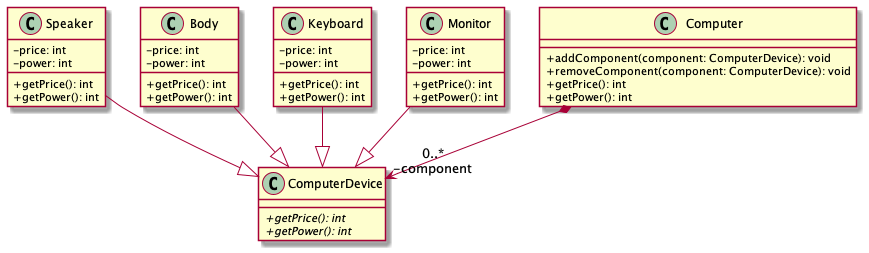

The diagram above was rendered by PlantUML. Its source (embedded in the PNG):
@startuml classDiagram
skinparam ClassAttributeIconSize 0
class ComputerDevice{
  {abstract} +getPrice(): int
  {abstract} +getPower(): int
}

class Speaker{
  -price: int
  -power: int
  +getPrice(): int
  +getPower(): int
}
Speaker --|> ComputerDevice

class Body{
  -price: int
  -power: int
  +getPrice(): int
  +getPower(): int
}
Body --|> ComputerDevice

class Keyboard{
  -price: int
  -power: int
  +getPrice(): int
  +getPower(): int
}
Keyboard --|> ComputerDevice

class Monitor{
  -price: int
  -power: int
  +getPrice(): int
  +getPower(): int
}
Monitor --|> ComputerDevice

class Computer{
  +addComponent(component: ComputerDevice): void
  +removeComponent(component: ComputerDevice): void
  +getPrice(): int
  +getPower(): int
}
Computer *-->"0..*\n-component" ComputerDevice
@enduml